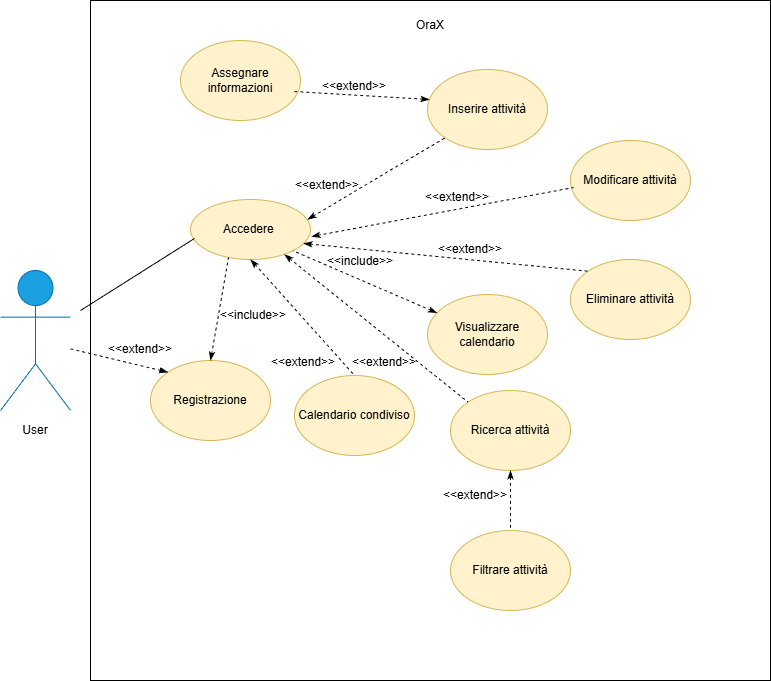

The diagram above was exported from draw.io. Its source (the exported page's mxGraphModel, read from the mxfile embedded in the PNG):
<mxGraphModel dx="1426" dy="845" grid="1" gridSize="10" guides="1" tooltips="1" connect="1" arrows="1" fold="1" page="1" pageScale="1" pageWidth="827" pageHeight="1169" math="0" shadow="0">
  <root>
    <mxCell id="0" />
    <mxCell id="1" parent="0" />
    <mxCell id="qCbwidqD-7Wk1kPLUUYY-1" parent="1" style="whiteSpace=wrap;html=1;aspect=fixed;" value="" vertex="1">
      <mxGeometry height="680" width="680" x="120" y="40" as="geometry" />
    </mxCell>
    <mxCell id="qCbwidqD-7Wk1kPLUUYY-2" parent="1" style="shape=umlActor;verticalLabelPosition=bottom;verticalAlign=top;html=1;outlineConnect=0;fillColor=#1ba1e2;strokeColor=#006EAF;fontColor=#ffffff;" value="User" vertex="1">
      <mxGeometry height="140" width="70" x="30" y="310" as="geometry" />
    </mxCell>
    <mxCell id="qCbwidqD-7Wk1kPLUUYY-3" parent="1" style="text;html=1;whiteSpace=wrap;strokeColor=none;fillColor=none;align=center;verticalAlign=middle;rounded=0;" value="OraX" vertex="1">
      <mxGeometry height="30" width="60" x="430" y="50" as="geometry" />
    </mxCell>
    <mxCell id="qCbwidqD-7Wk1kPLUUYY-4" parent="1" style="ellipse;whiteSpace=wrap;html=1;fillColor=#fff2cc;strokeColor=#d6b656;" value="Accedere&amp;nbsp;" vertex="1">
      <mxGeometry height="60" width="120" x="220" y="239" as="geometry" />
    </mxCell>
    <mxCell id="qCbwidqD-7Wk1kPLUUYY-5" edge="1" parent="1" style="endArrow=none;html=1;rounded=0;entryX=0.033;entryY=0.65;entryDx=0;entryDy=0;entryPerimeter=0;" target="qCbwidqD-7Wk1kPLUUYY-4" value="">
      <mxGeometry height="50" relative="1" width="50" as="geometry">
        <mxPoint x="110" y="350" as="sourcePoint" />
        <mxPoint x="210" y="250" as="targetPoint" />
      </mxGeometry>
    </mxCell>
    <mxCell id="qCbwidqD-7Wk1kPLUUYY-6" parent="1" style="ellipse;whiteSpace=wrap;html=1;fillColor=#fff2cc;strokeColor=#d6b656;" value="Inserire attività" vertex="1">
      <mxGeometry height="80" width="120" x="457" y="109" as="geometry" />
    </mxCell>
    <mxCell id="qCbwidqD-7Wk1kPLUUYY-8" parent="1" style="ellipse;whiteSpace=wrap;html=1;fillColor=#fff2cc;strokeColor=#d6b656;" value="Eliminare attività" vertex="1">
      <mxGeometry height="80" width="120" x="600" y="299" as="geometry" />
    </mxCell>
    <mxCell id="qCbwidqD-7Wk1kPLUUYY-9" parent="1" style="ellipse;whiteSpace=wrap;html=1;fillColor=#fff2cc;strokeColor=#d6b656;" value="Modificare attività" vertex="1">
      <mxGeometry height="80" width="120" x="600" y="180" as="geometry" />
    </mxCell>
    <mxCell id="qCbwidqD-7Wk1kPLUUYY-10" parent="1" style="ellipse;whiteSpace=wrap;html=1;fillColor=#fff2cc;strokeColor=#d6b656;" value="Visualizzare calendario" vertex="1">
      <mxGeometry height="80" width="120" x="457" y="334" as="geometry" />
    </mxCell>
    <mxCell id="qCbwidqD-7Wk1kPLUUYY-11" parent="1" style="ellipse;whiteSpace=wrap;html=1;fillColor=#fff2cc;strokeColor=#d6b656;" value="Calendario condiviso" vertex="1">
      <mxGeometry height="80" width="120" x="324" y="415" as="geometry" />
    </mxCell>
    <mxCell id="qCbwidqD-7Wk1kPLUUYY-12" parent="1" style="ellipse;whiteSpace=wrap;html=1;fillColor=#fff2cc;strokeColor=#d6b656;" value="Filtrare attività" vertex="1">
      <mxGeometry height="80" width="120" x="480" y="570" as="geometry" />
    </mxCell>
    <mxCell id="qCbwidqD-7Wk1kPLUUYY-13" parent="1" style="ellipse;whiteSpace=wrap;html=1;fillColor=#fff2cc;strokeColor=#d6b656;" value="Assegnare informazioni" vertex="1">
      <mxGeometry height="80" width="120" x="210" y="80" as="geometry" />
    </mxCell>
    <mxCell id="qCbwidqD-7Wk1kPLUUYY-14" parent="1" style="ellipse;whiteSpace=wrap;html=1;fillColor=#fff2cc;strokeColor=#d6b656;" value="Ricerca attività" vertex="1">
      <mxGeometry height="80" width="120" x="480" y="430" as="geometry" />
    </mxCell>
    <mxCell id="qCbwidqD-7Wk1kPLUUYY-16" edge="1" parent="1" source="qCbwidqD-7Wk1kPLUUYY-4" style="endArrow=none;html=1;rounded=0;entryX=0;entryY=1;entryDx=0;entryDy=0;dashed=1;startArrow=classicThin;startFill=1;exitX=0.975;exitY=0.333;exitDx=0;exitDy=0;exitPerimeter=0;" target="qCbwidqD-7Wk1kPLUUYY-6" value="">
      <mxGeometry height="50" relative="1" width="50" as="geometry">
        <mxPoint x="477.57359312880726" y="227.28427124746167" as="sourcePoint" />
        <mxPoint x="400" y="279" as="targetPoint" />
      </mxGeometry>
    </mxCell>
    <mxCell id="qCbwidqD-7Wk1kPLUUYY-17" parent="1" style="text;html=1;whiteSpace=wrap;strokeColor=none;fillColor=none;align=center;verticalAlign=middle;rounded=0;" value="&amp;lt;&amp;lt;extend&amp;gt;&amp;gt;" vertex="1">
      <mxGeometry height="30" width="60" x="327" y="210" as="geometry" />
    </mxCell>
    <mxCell id="qCbwidqD-7Wk1kPLUUYY-18" edge="1" parent="1" source="qCbwidqD-7Wk1kPLUUYY-6" style="endArrow=none;html=1;rounded=0;entryX=0.95;entryY=0.638;entryDx=0;entryDy=0;dashed=1;startArrow=classicThin;startFill=1;exitX=0.017;exitY=0.375;exitDx=0;exitDy=0;exitPerimeter=0;entryPerimeter=0;" target="qCbwidqD-7Wk1kPLUUYY-13" value="">
      <mxGeometry height="50" relative="1" width="50" as="geometry">
        <mxPoint x="310" y="199" as="sourcePoint" />
        <mxPoint x="367.57359312880726" y="220.7157287525381" as="targetPoint" />
      </mxGeometry>
    </mxCell>
    <mxCell id="qCbwidqD-7Wk1kPLUUYY-19" parent="1" style="text;html=1;whiteSpace=wrap;strokeColor=none;fillColor=none;align=center;verticalAlign=middle;rounded=0;" value="&amp;lt;&amp;lt;extend&amp;gt;&amp;gt;" vertex="1">
      <mxGeometry height="30" width="60" x="354" y="111" as="geometry" />
    </mxCell>
    <mxCell id="qCbwidqD-7Wk1kPLUUYY-20" edge="1" parent="1" source="qCbwidqD-7Wk1kPLUUYY-4" style="endArrow=none;html=1;rounded=0;entryX=0.025;entryY=0.588;entryDx=0;entryDy=0;dashed=1;startArrow=classicThin;startFill=1;entryPerimeter=0;exitX=1.008;exitY=0.617;exitDx=0;exitDy=0;exitPerimeter=0;" target="qCbwidqD-7Wk1kPLUUYY-9" value="">
      <mxGeometry height="50" relative="1" width="50" as="geometry">
        <mxPoint x="739.04" y="461.98" as="sourcePoint" />
        <mxPoint x="530" y="499" as="targetPoint" />
      </mxGeometry>
    </mxCell>
    <mxCell id="qCbwidqD-7Wk1kPLUUYY-21" edge="1" parent="1" source="qCbwidqD-7Wk1kPLUUYY-10" style="endArrow=none;html=1;rounded=0;entryX=1;entryY=1;entryDx=0;entryDy=0;dashed=1;startArrow=classicThin;startFill=1;" target="qCbwidqD-7Wk1kPLUUYY-4" value="">
      <mxGeometry height="50" relative="1" width="50" as="geometry">
        <mxPoint x="458" y="279" as="sourcePoint" />
        <mxPoint x="380" y="331" as="targetPoint" />
      </mxGeometry>
    </mxCell>
    <mxCell id="qCbwidqD-7Wk1kPLUUYY-22" edge="1" parent="1" source="qCbwidqD-7Wk1kPLUUYY-4" style="endArrow=none;html=1;rounded=0;dashed=1;startArrow=classicThin;startFill=1;exitX=0.5;exitY=1;exitDx=0;exitDy=0;entryX=0.5;entryY=0;entryDx=0;entryDy=0;" target="qCbwidqD-7Wk1kPLUUYY-11" value="">
      <mxGeometry height="50" relative="1" width="50" as="geometry">
        <mxPoint x="230" y="379" as="sourcePoint" />
        <mxPoint x="237.50216731726914" y="288.9739921927685" as="targetPoint" />
      </mxGeometry>
    </mxCell>
    <mxCell id="qCbwidqD-7Wk1kPLUUYY-23" edge="1" parent="1" source="qCbwidqD-7Wk1kPLUUYY-4" style="endArrow=none;html=1;rounded=0;dashed=1;startArrow=classicThin;startFill=1;exitX=0.783;exitY=0.917;exitDx=0;exitDy=0;exitPerimeter=0;entryX=0;entryY=0;entryDx=0;entryDy=0;" target="qCbwidqD-7Wk1kPLUUYY-14" value="">
      <mxGeometry height="50" relative="1" width="50" as="geometry">
        <mxPoint x="470" y="713.1800000000001" as="sourcePoint" />
        <mxPoint x="174" y="618.9981818181818" as="targetPoint" />
      </mxGeometry>
    </mxCell>
    <mxCell id="qCbwidqD-7Wk1kPLUUYY-24" edge="1" parent="1" source="qCbwidqD-7Wk1kPLUUYY-4" style="endArrow=none;html=1;rounded=0;entryX=0;entryY=0;entryDx=0;entryDy=0;dashed=1;startArrow=classicThin;startFill=1;exitX=0.942;exitY=0.733;exitDx=0;exitDy=0;exitPerimeter=0;" target="qCbwidqD-7Wk1kPLUUYY-8" value="">
      <mxGeometry height="50" relative="1" width="50" as="geometry">
        <mxPoint x="358" y="609" as="sourcePoint" />
        <mxPoint x="280" y="661" as="targetPoint" />
      </mxGeometry>
    </mxCell>
    <mxCell id="qCbwidqD-7Wk1kPLUUYY-25" parent="1" style="text;html=1;whiteSpace=wrap;strokeColor=none;fillColor=none;align=center;verticalAlign=middle;rounded=0;" value="&amp;lt;&amp;lt;extend&amp;gt;&amp;gt;" vertex="1">
      <mxGeometry height="30" width="60" x="457" y="222" as="geometry" />
    </mxCell>
    <mxCell id="qCbwidqD-7Wk1kPLUUYY-26" parent="1" style="text;html=1;whiteSpace=wrap;strokeColor=none;fillColor=none;align=center;verticalAlign=middle;rounded=0;" value="&amp;lt;&amp;lt;extend&amp;gt;&amp;gt;" vertex="1">
      <mxGeometry height="30" width="60" x="470" y="274" as="geometry" />
    </mxCell>
    <mxCell id="qCbwidqD-7Wk1kPLUUYY-28" parent="1" style="text;html=1;whiteSpace=wrap;strokeColor=none;fillColor=none;align=center;verticalAlign=middle;rounded=0;" value="&amp;lt;&amp;lt;extend&amp;gt;&amp;gt;" vertex="1">
      <mxGeometry height="30" width="60" x="383.5" y="387" as="geometry" />
    </mxCell>
    <mxCell id="qCbwidqD-7Wk1kPLUUYY-29" parent="1" style="text;html=1;whiteSpace=wrap;strokeColor=none;fillColor=none;align=center;verticalAlign=middle;rounded=0;" value="&amp;lt;&amp;lt;extend&amp;gt;&amp;gt;" vertex="1">
      <mxGeometry height="30" width="60" x="303" y="387" as="geometry" />
    </mxCell>
    <mxCell id="qCbwidqD-7Wk1kPLUUYY-30" parent="1" style="text;html=1;whiteSpace=wrap;strokeColor=none;fillColor=none;align=center;verticalAlign=middle;rounded=0;" value="&amp;lt;&amp;lt;include&amp;gt;&amp;gt;" vertex="1">
      <mxGeometry height="30" width="60" x="360" y="286" as="geometry" />
    </mxCell>
    <mxCell id="qCbwidqD-7Wk1kPLUUYY-31" edge="1" parent="1" source="qCbwidqD-7Wk1kPLUUYY-14" style="endArrow=none;html=1;rounded=0;entryX=0.5;entryY=0;entryDx=0;entryDy=0;dashed=1;startArrow=classicThin;startFill=1;exitX=0.5;exitY=1;exitDx=0;exitDy=0;" target="qCbwidqD-7Wk1kPLUUYY-12" value="">
      <mxGeometry height="50" relative="1" width="50" as="geometry">
        <mxPoint x="598" y="668" as="sourcePoint" />
        <mxPoint x="550" y="639" as="targetPoint" />
      </mxGeometry>
    </mxCell>
    <mxCell id="qCbwidqD-7Wk1kPLUUYY-32" parent="1" style="text;html=1;whiteSpace=wrap;strokeColor=none;fillColor=none;align=center;verticalAlign=middle;rounded=0;" value="&amp;lt;&amp;lt;extend&amp;gt;&amp;gt;" vertex="1">
      <mxGeometry height="30" width="60" x="475" y="520" as="geometry" />
    </mxCell>
    <mxCell id="UDPBIsxZDK13X7NCDwhk-1" parent="1" style="ellipse;whiteSpace=wrap;html=1;fillColor=#fff2cc;strokeColor=#d6b656;" value="Registrazione" vertex="1">
      <mxGeometry height="80" width="120" x="180" y="400" as="geometry" />
    </mxCell>
    <mxCell id="UDPBIsxZDK13X7NCDwhk-3" edge="1" parent="1" source="qCbwidqD-7Wk1kPLUUYY-2" style="endArrow=blockThin;dashed=1;html=1;rounded=0;entryX=0;entryY=0;entryDx=0;entryDy=0;endFill=1;" target="UDPBIsxZDK13X7NCDwhk-1" value="">
      <mxGeometry height="50" relative="1" width="50" as="geometry">
        <mxPoint x="155" y="399" as="sourcePoint" />
        <mxPoint x="205" y="349" as="targetPoint" />
      </mxGeometry>
    </mxCell>
    <mxCell id="UDPBIsxZDK13X7NCDwhk-5" parent="1" style="text;html=1;whiteSpace=wrap;strokeColor=none;fillColor=none;align=center;verticalAlign=middle;rounded=0;" value="&amp;lt;&amp;lt;extend&amp;gt;&amp;gt;" vertex="1">
      <mxGeometry height="30" width="60" x="140" y="374" as="geometry" />
    </mxCell>
    <mxCell id="UDPBIsxZDK13X7NCDwhk-8" edge="1" parent="1" source="UDPBIsxZDK13X7NCDwhk-1" style="endArrow=none;html=1;rounded=0;entryX=0.317;entryY=0.967;entryDx=0;entryDy=0;dashed=1;startArrow=classicThin;startFill=1;exitX=0.5;exitY=0;exitDx=0;exitDy=0;entryPerimeter=0;" target="qCbwidqD-7Wk1kPLUUYY-4" value="">
      <mxGeometry height="50" relative="1" width="50" as="geometry">
        <mxPoint x="220.00359312880704" y="284.10320343559636" as="sourcePoint" />
        <mxPoint x="222.43" y="393.89" as="targetPoint" />
      </mxGeometry>
    </mxCell>
    <mxCell id="UDPBIsxZDK13X7NCDwhk-9" parent="1" style="text;html=1;whiteSpace=wrap;strokeColor=none;fillColor=none;align=center;verticalAlign=middle;rounded=0;" value="&amp;lt;&amp;lt;include&amp;gt;&amp;gt;" vertex="1">
      <mxGeometry height="30" width="60" x="253" y="340" as="geometry" />
    </mxCell>
    <mxCell id="UDPBIsxZDK13X7NCDwhk-10" parent="1" style="text;html=1;whiteSpace=wrap;strokeColor=none;fillColor=none;align=center;verticalAlign=middle;rounded=0;autosize=1;resizable=0;" value="User" vertex="1">
      <mxGeometry height="30" width="50" x="40" y="455" as="geometry" />
    </mxCell>
  </root>
</mxGraphModel>